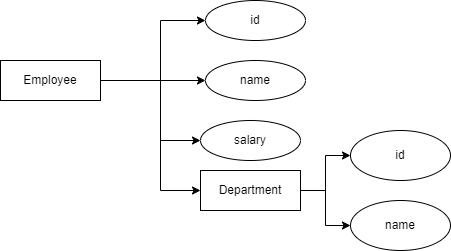

The diagram above was exported from draw.io. Its source (the exported page's mxGraphModel, read from the mxfile embedded in the PNG):
<mxGraphModel dx="1050" dy="534" grid="1" gridSize="10" guides="1" tooltips="1" connect="1" arrows="1" fold="1" page="1" pageScale="1" pageWidth="850" pageHeight="1100" math="0" shadow="0">
  <root>
    <mxCell id="0" />
    <mxCell id="1" parent="0" />
    <mxCell id="4kEo8BCXeRl2hokU5tS0-24" style="edgeStyle=orthogonalEdgeStyle;rounded=0;orthogonalLoop=1;jettySize=auto;html=1;exitX=1;exitY=0;exitDx=0;exitDy=0;" parent="1" source="4kEo8BCXeRl2hokU5tS0-14" target="VizWQGXHEAEyHoFSD2qI-1" edge="1">
      <mxGeometry relative="1" as="geometry">
        <mxPoint x="290" y="180" as="targetPoint" />
        <Array as="points">
          <mxPoint x="270" y="280" />
          <mxPoint x="330" y="280" />
          <mxPoint x="330" y="220" />
        </Array>
      </mxGeometry>
    </mxCell>
    <mxCell id="4kEo8BCXeRl2hokU5tS0-29" style="edgeStyle=orthogonalEdgeStyle;rounded=0;orthogonalLoop=1;jettySize=auto;html=1;" parent="1" source="4kEo8BCXeRl2hokU5tS0-14" target="4kEo8BCXeRl2hokU5tS0-28" edge="1">
      <mxGeometry relative="1" as="geometry">
        <Array as="points">
          <mxPoint x="330" y="280" />
        </Array>
      </mxGeometry>
    </mxCell>
    <mxCell id="VizWQGXHEAEyHoFSD2qI-6" style="edgeStyle=orthogonalEdgeStyle;rounded=0;orthogonalLoop=1;jettySize=auto;html=1;" parent="1" source="4kEo8BCXeRl2hokU5tS0-14" target="4kEo8BCXeRl2hokU5tS0-25" edge="1">
      <mxGeometry relative="1" as="geometry" />
    </mxCell>
    <mxCell id="VizWQGXHEAEyHoFSD2qI-8" style="edgeStyle=orthogonalEdgeStyle;rounded=0;orthogonalLoop=1;jettySize=auto;html=1;entryX=0;entryY=0.5;entryDx=0;entryDy=0;" parent="1" source="4kEo8BCXeRl2hokU5tS0-14" target="VizWQGXHEAEyHoFSD2qI-12" edge="1">
      <mxGeometry relative="1" as="geometry">
        <mxPoint x="370" y="390" as="targetPoint" />
        <Array as="points">
          <mxPoint x="330" y="280" />
          <mxPoint x="330" y="390" />
        </Array>
      </mxGeometry>
    </mxCell>
    <mxCell id="4kEo8BCXeRl2hokU5tS0-14" value="Employee" style="whiteSpace=wrap;html=1;align=center;" parent="1" vertex="1">
      <mxGeometry x="170" y="260" width="100" height="40" as="geometry" />
    </mxCell>
    <mxCell id="4kEo8BCXeRl2hokU5tS0-25" value="name" style="ellipse;whiteSpace=wrap;html=1;align=center;" parent="1" vertex="1">
      <mxGeometry x="375" y="260" width="100" height="40" as="geometry" />
    </mxCell>
    <mxCell id="4kEo8BCXeRl2hokU5tS0-28" value="salary" style="ellipse;whiteSpace=wrap;html=1;align=center;" parent="1" vertex="1">
      <mxGeometry x="370" y="320" width="100" height="40" as="geometry" />
    </mxCell>
    <mxCell id="VizWQGXHEAEyHoFSD2qI-1" value="id" style="ellipse;whiteSpace=wrap;html=1;align=center;" parent="1" vertex="1">
      <mxGeometry x="375" y="200" width="100" height="40" as="geometry" />
    </mxCell>
    <mxCell id="VizWQGXHEAEyHoFSD2qI-15" style="edgeStyle=orthogonalEdgeStyle;rounded=0;orthogonalLoop=1;jettySize=auto;html=1;" parent="1" source="VizWQGXHEAEyHoFSD2qI-12" target="VizWQGXHEAEyHoFSD2qI-13" edge="1">
      <mxGeometry relative="1" as="geometry" />
    </mxCell>
    <mxCell id="VizWQGXHEAEyHoFSD2qI-16" style="edgeStyle=orthogonalEdgeStyle;rounded=0;orthogonalLoop=1;jettySize=auto;html=1;" parent="1" source="VizWQGXHEAEyHoFSD2qI-12" target="VizWQGXHEAEyHoFSD2qI-14" edge="1">
      <mxGeometry relative="1" as="geometry" />
    </mxCell>
    <mxCell id="VizWQGXHEAEyHoFSD2qI-12" value="Department" style="rounded=0;whiteSpace=wrap;html=1;" parent="1" vertex="1">
      <mxGeometry x="370" y="370" width="100" height="40" as="geometry" />
    </mxCell>
    <mxCell id="VizWQGXHEAEyHoFSD2qI-13" value="id" style="ellipse;whiteSpace=wrap;html=1;" parent="1" vertex="1">
      <mxGeometry x="520" y="330" width="100" height="50" as="geometry" />
    </mxCell>
    <mxCell id="VizWQGXHEAEyHoFSD2qI-14" value="name" style="ellipse;whiteSpace=wrap;html=1;" parent="1" vertex="1">
      <mxGeometry x="520" y="400" width="100" height="50" as="geometry" />
    </mxCell>
  </root>
</mxGraphModel>